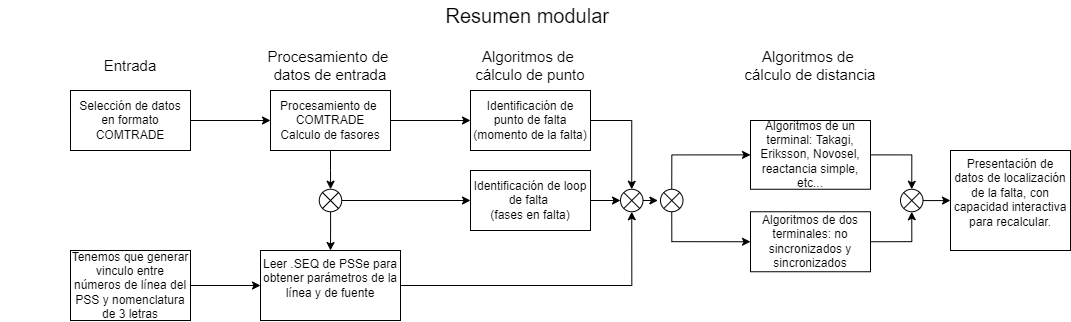

The diagram above was exported from draw.io. Its source (the exported page's mxGraphModel, read from the mxfile embedded in the PNG):
<mxGraphModel dx="2012" dy="662" grid="1" gridSize="10" guides="1" tooltips="1" connect="1" arrows="1" fold="1" page="1" pageScale="1" pageWidth="827" pageHeight="1169" math="0" shadow="0">
  <root>
    <mxCell id="0" />
    <mxCell id="1" parent="0" />
    <mxCell id="6TJLGdiDUpw4w8aRNU0_-3" value="" style="edgeStyle=orthogonalEdgeStyle;rounded=0;orthogonalLoop=1;jettySize=auto;html=1;" edge="1" parent="1" source="6TJLGdiDUpw4w8aRNU0_-1" target="6TJLGdiDUpw4w8aRNU0_-2">
      <mxGeometry relative="1" as="geometry" />
    </mxCell>
    <mxCell id="6TJLGdiDUpw4w8aRNU0_-1" value="Selección de datos en formato&lt;br&gt;COMTRADE" style="rounded=0;whiteSpace=wrap;html=1;" vertex="1" parent="1">
      <mxGeometry x="40" y="90" width="120" height="60" as="geometry" />
    </mxCell>
    <mxCell id="6TJLGdiDUpw4w8aRNU0_-5" value="" style="edgeStyle=orthogonalEdgeStyle;rounded=0;orthogonalLoop=1;jettySize=auto;html=1;" edge="1" parent="1" source="6TJLGdiDUpw4w8aRNU0_-2" target="6TJLGdiDUpw4w8aRNU0_-4">
      <mxGeometry relative="1" as="geometry" />
    </mxCell>
    <mxCell id="6TJLGdiDUpw4w8aRNU0_-23" value="" style="edgeStyle=orthogonalEdgeStyle;rounded=0;orthogonalLoop=1;jettySize=auto;html=1;" edge="1" parent="1" source="6TJLGdiDUpw4w8aRNU0_-2" target="6TJLGdiDUpw4w8aRNU0_-22">
      <mxGeometry relative="1" as="geometry" />
    </mxCell>
    <mxCell id="6TJLGdiDUpw4w8aRNU0_-2" value="Procesamiento de&amp;nbsp;&lt;br&gt;COMTRADE&lt;br&gt;Calculo de fasores" style="rounded=0;whiteSpace=wrap;html=1;" vertex="1" parent="1">
      <mxGeometry x="240" y="90" width="120" height="60" as="geometry" />
    </mxCell>
    <mxCell id="6TJLGdiDUpw4w8aRNU0_-13" value="" style="edgeStyle=orthogonalEdgeStyle;rounded=0;orthogonalLoop=1;jettySize=auto;html=1;" edge="1" parent="1" source="6TJLGdiDUpw4w8aRNU0_-4" target="6TJLGdiDUpw4w8aRNU0_-12">
      <mxGeometry relative="1" as="geometry" />
    </mxCell>
    <mxCell id="6TJLGdiDUpw4w8aRNU0_-4" value="Identificación de&lt;br&gt;punto de falta&lt;br&gt;(momento de la falta)" style="rounded=0;whiteSpace=wrap;html=1;" vertex="1" parent="1">
      <mxGeometry x="440" y="90" width="120" height="60" as="geometry" />
    </mxCell>
    <mxCell id="6TJLGdiDUpw4w8aRNU0_-29" style="edgeStyle=orthogonalEdgeStyle;rounded=0;orthogonalLoop=1;jettySize=auto;html=1;exitX=1;exitY=0.5;exitDx=0;exitDy=0;entryX=0;entryY=0.5;entryDx=0;entryDy=0;entryPerimeter=0;" edge="1" parent="1" source="6TJLGdiDUpw4w8aRNU0_-6" target="6TJLGdiDUpw4w8aRNU0_-12">
      <mxGeometry relative="1" as="geometry" />
    </mxCell>
    <mxCell id="6TJLGdiDUpw4w8aRNU0_-6" value="Identificación de loop de falta&amp;nbsp;&lt;br&gt;(fases en falta)" style="rounded=0;whiteSpace=wrap;html=1;" vertex="1" parent="1">
      <mxGeometry x="440" y="170" width="120" height="60" as="geometry" />
    </mxCell>
    <mxCell id="6TJLGdiDUpw4w8aRNU0_-39" style="edgeStyle=orthogonalEdgeStyle;rounded=0;orthogonalLoop=1;jettySize=auto;html=1;exitX=1;exitY=0.5;exitDx=0;exitDy=0;entryX=0.5;entryY=0;entryDx=0;entryDy=0;entryPerimeter=0;" edge="1" parent="1" source="6TJLGdiDUpw4w8aRNU0_-10" target="6TJLGdiDUpw4w8aRNU0_-38">
      <mxGeometry relative="1" as="geometry" />
    </mxCell>
    <mxCell id="6TJLGdiDUpw4w8aRNU0_-10" value="Algoritmos de un terminal: Takagi, Eriksson, Novosel, reactancia simple, etc..." style="rounded=0;whiteSpace=wrap;html=1;" vertex="1" parent="1">
      <mxGeometry x="720" y="120" width="120" height="68.75" as="geometry" />
    </mxCell>
    <mxCell id="6TJLGdiDUpw4w8aRNU0_-32" style="edgeStyle=orthogonalEdgeStyle;rounded=0;orthogonalLoop=1;jettySize=auto;html=1;exitX=1;exitY=0.5;exitDx=0;exitDy=0;exitPerimeter=0;entryX=-0.116;entryY=0.5;entryDx=0;entryDy=0;entryPerimeter=0;" edge="1" parent="1" source="6TJLGdiDUpw4w8aRNU0_-12" target="6TJLGdiDUpw4w8aRNU0_-31">
      <mxGeometry relative="1" as="geometry" />
    </mxCell>
    <mxCell id="6TJLGdiDUpw4w8aRNU0_-12" value="" style="verticalLabelPosition=bottom;verticalAlign=top;html=1;shape=mxgraph.flowchart.or;" vertex="1" parent="1">
      <mxGeometry x="590" y="188.75" width="22.5" height="22.5" as="geometry" />
    </mxCell>
    <mxCell id="6TJLGdiDUpw4w8aRNU0_-27" style="edgeStyle=orthogonalEdgeStyle;rounded=0;orthogonalLoop=1;jettySize=auto;html=1;exitX=1;exitY=0.5;exitDx=0;exitDy=0;entryX=0;entryY=0.5;entryDx=0;entryDy=0;" edge="1" parent="1" source="6TJLGdiDUpw4w8aRNU0_-19" target="6TJLGdiDUpw4w8aRNU0_-25">
      <mxGeometry relative="1" as="geometry" />
    </mxCell>
    <mxCell id="6TJLGdiDUpw4w8aRNU0_-19" value="Tenemos que generar vinculo entre números de línea del PSS y nomenclatura de 3 letras" style="rounded=0;whiteSpace=wrap;html=1;" vertex="1" parent="1">
      <mxGeometry x="40" y="250" width="120" height="70" as="geometry" />
    </mxCell>
    <mxCell id="6TJLGdiDUpw4w8aRNU0_-24" style="edgeStyle=orthogonalEdgeStyle;rounded=0;orthogonalLoop=1;jettySize=auto;html=1;exitX=1;exitY=0.5;exitDx=0;exitDy=0;exitPerimeter=0;entryX=0;entryY=0.5;entryDx=0;entryDy=0;" edge="1" parent="1" source="6TJLGdiDUpw4w8aRNU0_-22" target="6TJLGdiDUpw4w8aRNU0_-6">
      <mxGeometry relative="1" as="geometry" />
    </mxCell>
    <mxCell id="6TJLGdiDUpw4w8aRNU0_-26" value="" style="edgeStyle=orthogonalEdgeStyle;rounded=0;orthogonalLoop=1;jettySize=auto;html=1;" edge="1" parent="1" source="6TJLGdiDUpw4w8aRNU0_-22" target="6TJLGdiDUpw4w8aRNU0_-25">
      <mxGeometry relative="1" as="geometry" />
    </mxCell>
    <mxCell id="6TJLGdiDUpw4w8aRNU0_-22" value="" style="verticalLabelPosition=bottom;verticalAlign=top;html=1;shape=mxgraph.flowchart.or;" vertex="1" parent="1">
      <mxGeometry x="288.75" y="188.75" width="22.5" height="22.5" as="geometry" />
    </mxCell>
    <mxCell id="6TJLGdiDUpw4w8aRNU0_-30" style="edgeStyle=orthogonalEdgeStyle;rounded=0;orthogonalLoop=1;jettySize=auto;html=1;exitX=1;exitY=0.5;exitDx=0;exitDy=0;entryX=0.5;entryY=1;entryDx=0;entryDy=0;entryPerimeter=0;" edge="1" parent="1" source="6TJLGdiDUpw4w8aRNU0_-25" target="6TJLGdiDUpw4w8aRNU0_-12">
      <mxGeometry relative="1" as="geometry" />
    </mxCell>
    <mxCell id="6TJLGdiDUpw4w8aRNU0_-25" value="Leer .SEQ de PSSe para obtener parámetros de la línea y de fuente" style="whiteSpace=wrap;html=1;verticalAlign=top;" vertex="1" parent="1">
      <mxGeometry x="230" y="250" width="140" height="70" as="geometry" />
    </mxCell>
    <mxCell id="6TJLGdiDUpw4w8aRNU0_-33" style="edgeStyle=orthogonalEdgeStyle;rounded=0;orthogonalLoop=1;jettySize=auto;html=1;exitX=0.5;exitY=0;exitDx=0;exitDy=0;exitPerimeter=0;entryX=0;entryY=0.5;entryDx=0;entryDy=0;" edge="1" parent="1" source="6TJLGdiDUpw4w8aRNU0_-31" target="6TJLGdiDUpw4w8aRNU0_-10">
      <mxGeometry relative="1" as="geometry" />
    </mxCell>
    <mxCell id="6TJLGdiDUpw4w8aRNU0_-36" style="edgeStyle=orthogonalEdgeStyle;rounded=0;orthogonalLoop=1;jettySize=auto;html=1;exitX=0.5;exitY=1;exitDx=0;exitDy=0;exitPerimeter=0;entryX=0;entryY=0.5;entryDx=0;entryDy=0;" edge="1" parent="1" source="6TJLGdiDUpw4w8aRNU0_-31" target="6TJLGdiDUpw4w8aRNU0_-35">
      <mxGeometry relative="1" as="geometry" />
    </mxCell>
    <mxCell id="6TJLGdiDUpw4w8aRNU0_-31" value="" style="verticalLabelPosition=bottom;verticalAlign=top;html=1;shape=mxgraph.flowchart.or;" vertex="1" parent="1">
      <mxGeometry x="630" y="188.75" width="22.5" height="22.5" as="geometry" />
    </mxCell>
    <mxCell id="6TJLGdiDUpw4w8aRNU0_-40" style="edgeStyle=orthogonalEdgeStyle;rounded=0;orthogonalLoop=1;jettySize=auto;html=1;exitX=1;exitY=0.5;exitDx=0;exitDy=0;entryX=0.5;entryY=1;entryDx=0;entryDy=0;entryPerimeter=0;" edge="1" parent="1" source="6TJLGdiDUpw4w8aRNU0_-35" target="6TJLGdiDUpw4w8aRNU0_-38">
      <mxGeometry relative="1" as="geometry" />
    </mxCell>
    <mxCell id="6TJLGdiDUpw4w8aRNU0_-35" value="Algoritmos de dos terminales: no sincronizados y sincronizados" style="rounded=0;whiteSpace=wrap;html=1;" vertex="1" parent="1">
      <mxGeometry x="720" y="211.25" width="120" height="60" as="geometry" />
    </mxCell>
    <mxCell id="6TJLGdiDUpw4w8aRNU0_-42" value="" style="edgeStyle=orthogonalEdgeStyle;rounded=0;orthogonalLoop=1;jettySize=auto;html=1;" edge="1" parent="1" source="6TJLGdiDUpw4w8aRNU0_-38" target="6TJLGdiDUpw4w8aRNU0_-41">
      <mxGeometry relative="1" as="geometry" />
    </mxCell>
    <mxCell id="6TJLGdiDUpw4w8aRNU0_-38" value="" style="verticalLabelPosition=bottom;verticalAlign=top;html=1;shape=mxgraph.flowchart.or;" vertex="1" parent="1">
      <mxGeometry x="870" y="188.75" width="22.5" height="22.5" as="geometry" />
    </mxCell>
    <mxCell id="6TJLGdiDUpw4w8aRNU0_-41" value="Presentación de datos de localización de la falta, con capacidad interactiva para recalcular." style="whiteSpace=wrap;html=1;verticalAlign=top;" vertex="1" parent="1">
      <mxGeometry x="920" y="150" width="120" height="100" as="geometry" />
    </mxCell>
    <mxCell id="6TJLGdiDUpw4w8aRNU0_-43" value="&lt;font style=&quot;font-size: 20px;&quot;&gt;Resumen modular&amp;nbsp;&lt;br&gt;&lt;/font&gt;" style="text;html=1;strokeColor=none;fillColor=none;align=center;verticalAlign=middle;whiteSpace=wrap;rounded=0;" vertex="1" parent="1">
      <mxGeometry x="370" width="260" height="30" as="geometry" />
    </mxCell>
    <mxCell id="6TJLGdiDUpw4w8aRNU0_-44" value="&lt;font style=&quot;&quot;&gt;&lt;font style=&quot;font-size: 15px;&quot;&gt;Entrada&lt;/font&gt;&lt;br&gt;&lt;/font&gt;" style="text;html=1;strokeColor=none;fillColor=none;align=center;verticalAlign=middle;whiteSpace=wrap;rounded=0;" vertex="1" parent="1">
      <mxGeometry x="-30" y="50" width="260" height="30" as="geometry" />
    </mxCell>
    <mxCell id="6TJLGdiDUpw4w8aRNU0_-45" value="&lt;font style=&quot;&quot;&gt;&lt;font style=&quot;font-size: 15px;&quot;&gt;Algoritmos de &lt;br&gt;cálculo de distancia&lt;/font&gt;&lt;br&gt;&lt;/font&gt;" style="text;html=1;strokeColor=none;fillColor=none;align=center;verticalAlign=middle;whiteSpace=wrap;rounded=0;" vertex="1" parent="1">
      <mxGeometry x="650" y="50" width="260" height="30" as="geometry" />
    </mxCell>
    <mxCell id="6TJLGdiDUpw4w8aRNU0_-46" value="&lt;font style=&quot;&quot;&gt;&lt;font style=&quot;font-size: 15px;&quot;&gt;Algoritmos de &lt;br&gt;cálculo de punto&lt;/font&gt;&lt;br&gt;&lt;/font&gt;" style="text;html=1;strokeColor=none;fillColor=none;align=center;verticalAlign=middle;whiteSpace=wrap;rounded=0;" vertex="1" parent="1">
      <mxGeometry x="370" y="50" width="260" height="30" as="geometry" />
    </mxCell>
    <mxCell id="6TJLGdiDUpw4w8aRNU0_-47" value="&lt;font style=&quot;&quot;&gt;&lt;font style=&quot;font-size: 15px;&quot;&gt;Procesamiento de &lt;br&gt;datos de entrada&lt;/font&gt;&lt;br&gt;&lt;/font&gt;" style="text;html=1;strokeColor=none;fillColor=none;align=center;verticalAlign=middle;whiteSpace=wrap;rounded=0;" vertex="1" parent="1">
      <mxGeometry x="170" y="50" width="260" height="30" as="geometry" />
    </mxCell>
  </root>
</mxGraphModel>